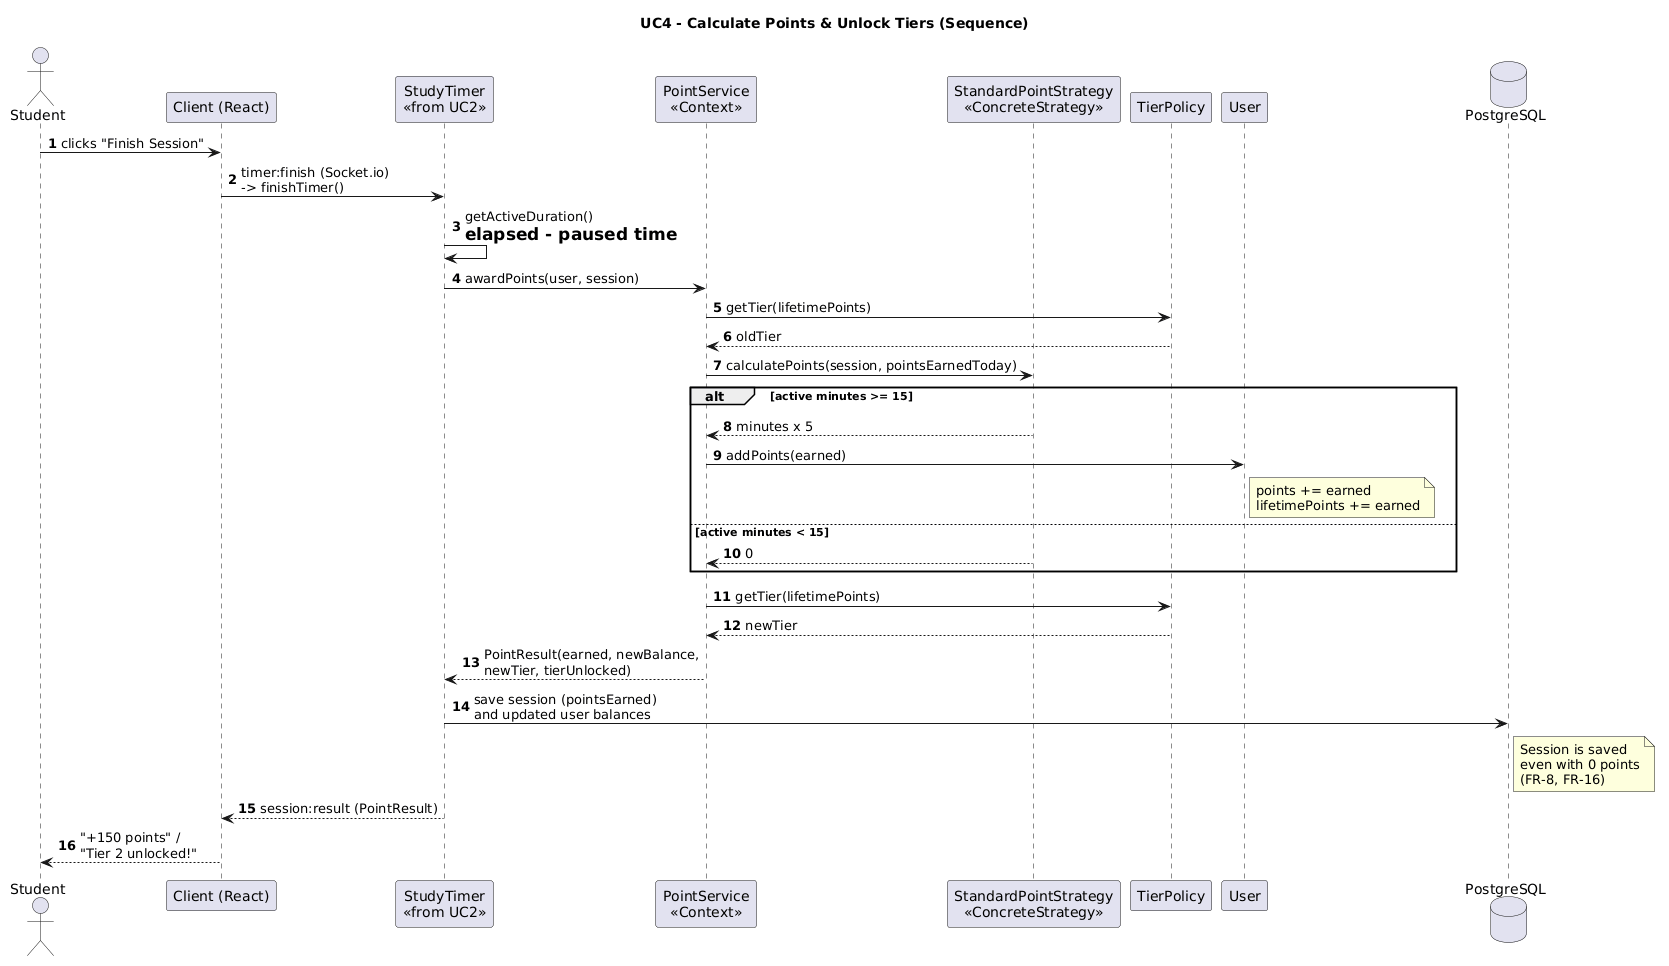

The diagram above was rendered by PlantUML. Its source (embedded in the PNG):
@startuml
title UC4 - Calculate Points & Unlock Tiers (Sequence)
autonumber

actor Student
participant "Client (React)" as Client
participant "StudyTimer\n<<from UC2>>" as Timer
participant "PointService\n<<Context>>" as PS
participant "StandardPointStrategy\n<<ConcreteStrategy>>" as Strat
participant "TierPolicy" as TP
participant "User" as U
database "PostgreSQL" as DB

Student -> Client : clicks "Finish Session"
Client -> Timer : timer:finish (Socket.io)\n-> finishTimer()
Timer -> Timer : getActiveDuration()\n= elapsed - paused time
Timer -> PS : awardPoints(user, session)
PS -> TP : getTier(lifetimePoints)
TP --> PS : oldTier
PS -> Strat : calculatePoints(session, pointsEarnedToday)

alt active minutes >= 15
  Strat --> PS : minutes x 5
  PS -> U : addPoints(earned)
  note right of U : points += earned\nlifetimePoints += earned
else active minutes < 15
  Strat --> PS : 0
end

PS -> TP : getTier(lifetimePoints)
TP --> PS : newTier
PS --> Timer : PointResult(earned, newBalance,\nnewTier, tierUnlocked)
Timer -> DB : save session (pointsEarned)\nand updated user balances
note right of DB : Session is saved\neven with 0 points\n(FR-8, FR-16)
Timer --> Client : session:result (PointResult)
Client --> Student : "+150 points" /\n"Tier 2 unlocked!"
@enduml